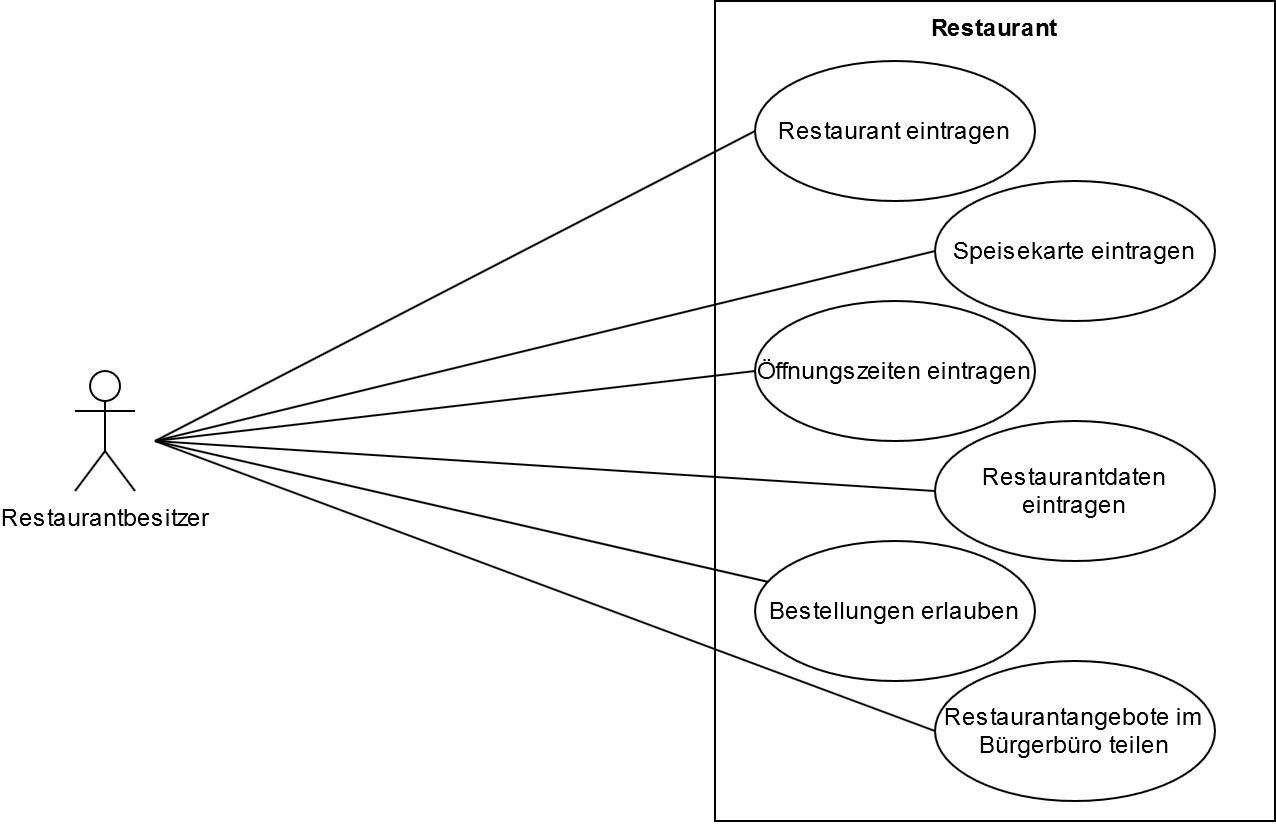

The diagram above was exported from draw.io. Its source (the exported page's mxGraphModel, read from the mxfile embedded in the PNG):
<mxGraphModel dx="1185" dy="641" grid="1" gridSize="10" guides="1" tooltips="1" connect="1" arrows="1" fold="1" page="1" pageScale="1" pageWidth="827" pageHeight="1169" math="0" shadow="0">
  <root>
    <mxCell id="0" />
    <mxCell id="1" parent="0" />
    <mxCell id="2KpnEBXV7NXk3rvNKuTx-1" value="Restaurant" style="shape=rect;html=1;verticalAlign=top;fontStyle=1;whiteSpace=wrap;align=center;" vertex="1" parent="1">
      <mxGeometry x="360" y="120" width="280" height="410" as="geometry" />
    </mxCell>
    <mxCell id="2KpnEBXV7NXk3rvNKuTx-2" value="Restaurantbesitzer" style="shape=umlActor;html=1;verticalLabelPosition=bottom;verticalAlign=top;align=center;" vertex="1" parent="1">
      <mxGeometry x="40" y="305" width="30" height="60" as="geometry" />
    </mxCell>
    <mxCell id="2KpnEBXV7NXk3rvNKuTx-5" value="Öffnungszeiten eintragen" style="ellipse;whiteSpace=wrap;html=1;" vertex="1" parent="1">
      <mxGeometry x="380" y="270" width="140" height="70" as="geometry" />
    </mxCell>
    <mxCell id="2KpnEBXV7NXk3rvNKuTx-6" value="Speisekarte eintragen" style="ellipse;whiteSpace=wrap;html=1;" vertex="1" parent="1">
      <mxGeometry x="470" y="210" width="140" height="70" as="geometry" />
    </mxCell>
    <mxCell id="2KpnEBXV7NXk3rvNKuTx-7" value="Restaurant eintragen" style="ellipse;whiteSpace=wrap;html=1;" vertex="1" parent="1">
      <mxGeometry x="380" y="150" width="140" height="70" as="geometry" />
    </mxCell>
    <mxCell id="2KpnEBXV7NXk3rvNKuTx-8" value="Restaurantdaten eintragen" style="ellipse;whiteSpace=wrap;html=1;" vertex="1" parent="1">
      <mxGeometry x="470" y="330" width="140" height="70" as="geometry" />
    </mxCell>
    <mxCell id="2KpnEBXV7NXk3rvNKuTx-11" value="Restaurantangebote im Bürgerbüro teilen" style="ellipse;whiteSpace=wrap;html=1;" vertex="1" parent="1">
      <mxGeometry x="470" y="450" width="140" height="70" as="geometry" />
    </mxCell>
    <mxCell id="2KpnEBXV7NXk3rvNKuTx-9" value="Bestellungen erlauben" style="ellipse;whiteSpace=wrap;html=1;" vertex="1" parent="1">
      <mxGeometry x="380" y="390" width="140" height="70" as="geometry" />
    </mxCell>
    <mxCell id="2KpnEBXV7NXk3rvNKuTx-27" value="" style="endArrow=none;html=1;entryX=0;entryY=0.5;entryDx=0;entryDy=0;" edge="1" parent="1" target="2KpnEBXV7NXk3rvNKuTx-7">
      <mxGeometry width="50" height="50" relative="1" as="geometry">
        <mxPoint x="80" y="340" as="sourcePoint" />
        <mxPoint x="250" y="210" as="targetPoint" />
      </mxGeometry>
    </mxCell>
    <mxCell id="2KpnEBXV7NXk3rvNKuTx-28" value="" style="endArrow=none;html=1;entryX=0;entryY=0.5;entryDx=0;entryDy=0;" edge="1" parent="1" target="2KpnEBXV7NXk3rvNKuTx-6">
      <mxGeometry width="50" height="50" relative="1" as="geometry">
        <mxPoint x="80" y="340" as="sourcePoint" />
        <mxPoint x="380" y="95" as="targetPoint" />
      </mxGeometry>
    </mxCell>
    <mxCell id="2KpnEBXV7NXk3rvNKuTx-30" value="" style="endArrow=none;html=1;entryX=0;entryY=0.5;entryDx=0;entryDy=0;" edge="1" parent="1" target="2KpnEBXV7NXk3rvNKuTx-5">
      <mxGeometry width="50" height="50" relative="1" as="geometry">
        <mxPoint x="80" y="340.0000000000001" as="sourcePoint" />
        <mxPoint x="470" y="155" as="targetPoint" />
      </mxGeometry>
    </mxCell>
    <mxCell id="2KpnEBXV7NXk3rvNKuTx-31" value="" style="endArrow=none;html=1;entryX=0;entryY=0.5;entryDx=0;entryDy=0;" edge="1" parent="1" target="2KpnEBXV7NXk3rvNKuTx-8">
      <mxGeometry width="50" height="50" relative="1" as="geometry">
        <mxPoint x="80" y="340" as="sourcePoint" />
        <mxPoint x="480" y="165" as="targetPoint" />
      </mxGeometry>
    </mxCell>
    <mxCell id="2KpnEBXV7NXk3rvNKuTx-32" value="" style="endArrow=none;html=1;" edge="1" parent="1" target="2KpnEBXV7NXk3rvNKuTx-9">
      <mxGeometry width="50" height="50" relative="1" as="geometry">
        <mxPoint x="80" y="340" as="sourcePoint" />
        <mxPoint x="490" y="175" as="targetPoint" />
      </mxGeometry>
    </mxCell>
    <mxCell id="2KpnEBXV7NXk3rvNKuTx-33" value="" style="endArrow=none;html=1;entryX=0;entryY=0.5;entryDx=0;entryDy=0;" edge="1" parent="1" target="2KpnEBXV7NXk3rvNKuTx-11">
      <mxGeometry width="50" height="50" relative="1" as="geometry">
        <mxPoint x="80" y="340.0000000000001" as="sourcePoint" />
        <mxPoint x="380.02555210889886" y="335.94560064717723" as="targetPoint" />
      </mxGeometry>
    </mxCell>
  </root>
</mxGraphModel>